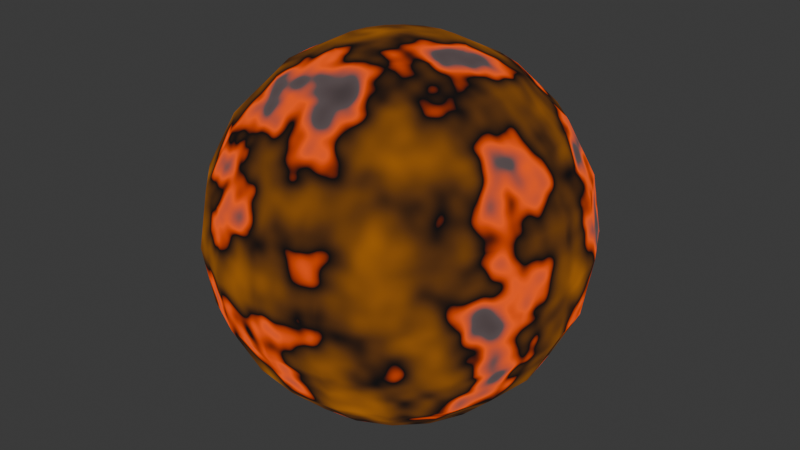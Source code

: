 # Source: planet.blend  (saved by Blender 4.5.91; exported with 4.5.12 LTS)
import bpy
from mathutils import Matrix  # noqa: F401  (used for matrix-valued properties, if any)

bpy.ops.wm.read_factory_settings(use_empty=True)
scene = bpy.context.scene
scene.name = 'Scene'

# ---- collections
col_collection = bpy.data.collections.new('Collection'); scene.collection.children.link(col_collection)

# ---- images (referenced by path relative to the original .blend; pixels are not part of the script)
import os
ASSET_DIR = os.environ.get("B2B_ASSET_DIR", "")  # directory of the original .blend (textures are referenced by path, not embedded)
HERE = os.path.dirname(os.path.abspath(__file__))  # packed textures are extracted next to this script under _unpacked/

def load_image(name, relpath, width, height, colorspace="sRGB"):
    """Load a texture the original file referenced (path relative to the .blend, or extracted next to this script)."""
    p = next((c for c in (os.path.join(HERE, relpath), os.path.join(ASSET_DIR, relpath)) if relpath and os.path.exists(c)), "")
    if p:
        img = bpy.data.images.load(p, check_existing=True)
        img.name = name
    else:  # same state as the original file: an image datablock whose file is absent (Cycles renders it pink)
        img = bpy.data.images.new(name, width, height)
        img.source = "FILE"
        img.filepath = "//" + (relpath or name)
    img.colorspace_settings.name = colorspace
    return img
img_planet = load_image('planet', '', 1024, 1024, 'sRGB')

# ---- materials (node trees are filled in below, after node groups)
mat_material_001 = bpy.data.materials.new('Material.001')

# ---- material node trees
mat_material_001.use_nodes = True; mat_material_001.node_tree.nodes.clear()
_N = mat_material_001.node_tree.nodes; _L = mat_material_001.node_tree.links
n0 = _N.new('ShaderNodeOutputMaterial'); n0.name = 'Material Output'; n0.location = (200, 100)
n1 = _N.new('ShaderNodeTexImage'); n1.name = 'Image Texture'; n1.location = (-218, -329)
n1.image = img_planet
n2 = _N.new('ShaderNodeTexNoise'); n2.name = 'Noise Texture'; n2.location = (-703, 86)
n3 = _N.new('ShaderNodeValToRGB'); n3.name = 'Color Ramp'; n3.location = (-490, 76)
while len(n3.color_ramp.elements) > 1: n3.color_ramp.elements.remove(n3.color_ramp.elements[-1])
n3.color_ramp.elements[0].position = 0.0; n3.color_ramp.elements[0].color = (0.0, 0.0, 0.0, 1.0)
_e = n3.color_ramp.elements.new(0.3112); _e.color = (0.1016, 0.07606, 0.07746, 1.0)
_e = n3.color_ramp.elements.new(0.3943); _e.color = (1.0, 0.08472, 0.0, 1.0)
_e = n3.color_ramp.elements.new(0.4645); _e.color = (0.009156, 0.008115, 0.008427, 1.0)
_e = n3.color_ramp.elements.new(0.8943); _e.color = (0.5141, 0.1633, 0.01515, 1.0)
_L.new(n2.outputs[0], n3.inputs[0])
_L.new(n3.outputs[0], n0.inputs[0])
n0.is_active_output = True

# ---- world
world_world = bpy.data.worlds.new('World'); scene.world = world_world
world_world.use_nodes = True; world_world.node_tree.nodes.clear()
_N = world_world.node_tree.nodes; _L = world_world.node_tree.links
n0 = _N.new('ShaderNodeOutputWorld'); n0.name = 'World Output'; n0.location = (200, 100)
n1 = _N.new('ShaderNodeBackground'); n1.name = 'Background'; n1.location = (-200, 100)
n1.inputs[0].default_value = (0.05088, 0.05088, 0.05088, 1.0)
_L.new(n1.outputs[0], n0.inputs[0])
n0.is_active_output = True
world_world.color = (0.05088, 0.05088, 0.05088)
world_world.sun_shadow_jitter_overblur = 0.0

# ---- meshes
me_sphere = bpy.data.meshes.new('Sphere')
me_sphere.from_pydata([(0.0, 0.5878, 0.809), (0.0, 0.809, 0.5878), (0.0, 0.9511, 0.309), (0.0, 1.0, 0.0), (0.0, 0.809, -0.5878), (0.0, 0.5878, -0.809), (0.09549, 0.2939, 0.9511), (0.1816, 0.559, 0.809), (0.25, 0.7694, 0.5878), (0.2939, 0.9045, 0.309), (0.309, 0.9511, 0.0), (0.2939, 0.9045, -0.309), (0.25, 0.7694, -0.5878), (0.1816, 0.559, -0.809), (0.09549, 0.2939, -0.9511), (0.1816, 0.25, 0.9511), (0.3455, 0.4755, 0.809), (0.4755, 0.6545, 0.5878), (0.559, 0.7694, 0.309), (0.5878, 0.809, 0.0), (0.559, 0.7694, -0.309), (0.4755, 0.6545, -0.5878), (0.3455, 0.4755, -0.809), (0.1816, 0.25, -0.9511), (0.25, 0.1816, 0.9511), (0.4755, 0.3455, 0.809), (0.6545, 0.4755, 0.5878), (0.7694, 0.559, 0.309), (0.809, 0.5878, 0.0), (0.7694, 0.559, -0.309), (0.6545, 0.4755, -0.5878), (0.4755, 0.3455, -0.809), (0.25, 0.1816, -0.9511), (0.2939, 0.09549, 0.9511), (0.559, 0.1816, 0.809), (0.7694, 0.25, 0.5878), (0.9045, 0.2939, 0.309), (0.9511, 0.309, 0.0), (0.9045, 0.2939, -0.309), (0.7694, 0.25, -0.5878), (0.559, 0.1816, -0.809), (0.2939, 0.09549, -0.9511), (0.309, 0.0, 0.9511), (0.5878, 0.0, 0.809), (0.809, 1.49e-08, 0.5878), (0.9511, 0.0, 0.309), (1.0, -2.98e-08, 0.0), (0.9511, 0.0, -0.309), (0.809, 1.49e-08, -0.5878), (0.5878, 0.0, -0.809), (0.309, 0.0, -0.9511), (0.2939, -0.09549, 0.9511), (0.559, -0.1816, 0.809), (0.7694, -0.25, 0.5878), (0.9045, -0.2939, 0.309), (0.9511, -0.309, 0.0), (0.9045, -0.2939, -0.309), (0.7694, -0.25, -0.5878), (0.559, -0.1816, -0.809), (0.2939, -0.09549, -0.9511), (0.25, -0.1816, 0.9511), (0.4755, -0.3455, 0.809), (0.6545, -0.4755, 0.5878), (0.7694, -0.559, 0.309), (0.809, -0.5878, 0.0), (0.7694, -0.559, -0.309), (0.6545, -0.4755, -0.5878), (0.4755, -0.3455, -0.809), (0.25, -0.1816, -0.9511), (0.1816, -0.25, 0.9511), (0.3455, -0.4755, 0.809), (0.4755, -0.6545, 0.5878), (0.559, -0.7694, 0.309), (0.5878, -0.809, 0.0), (0.559, -0.7694, -0.309), (0.4755, -0.6545, -0.5878), (0.3455, -0.4755, -0.809), (0.1816, -0.25, -0.9511), (0.09549, -0.2939, 0.9511), (0.1816, -0.559, 0.809), (0.25, -0.7694, 0.5878), (0.2939, -0.9045, 0.309), (0.309, -0.9511, 0.0), (0.2939, -0.9045, -0.309), (0.25, -0.7694, -0.5878), (0.1816, -0.559, -0.809), (0.09549, -0.2939, -0.9511), (0.0, -0.309, 0.9511), (-1.49e-08, -0.5878, 0.809), (0.0, -0.809, 0.5878), (-2.98e-08, -0.9511, 0.309), (0.0, -1.0, 0.0), (-2.98e-08, -0.9511, -0.309), (0.0, -0.809, -0.5878), (-1.49e-08, -0.5878, -0.809), (0.0, -0.309, -0.9511), (0.0, 0.0, 1.0), (-0.09549, -0.2939, 0.9511), (-0.1816, -0.559, 0.809), (-0.25, -0.7694, 0.5878), (-0.2939, -0.9045, 0.309), (-0.309, -0.9511, 0.0), (-0.2939, -0.9045, -0.309), (-0.25, -0.7694, -0.5878), (-0.1816, -0.559, -0.809), (-0.09549, -0.2939, -0.9511), (-0.1816, -0.25, 0.9511), (-0.3455, -0.4755, 0.809), (-0.4755, -0.6545, 0.5878), (-0.559, -0.7694, 0.309), (-0.5878, -0.809, 0.0), (-0.559, -0.7694, -0.309), (-0.4755, -0.6545, -0.5878), (-0.3455, -0.4755, -0.809), (-0.1816, -0.25, -0.9511), (-0.25, -0.1816, 0.9511), (-0.4755, -0.3455, 0.809), (-0.6545, -0.4755, 0.5878), (-0.7694, -0.559, 0.309), (-0.809, -0.5878, 0.0), (-0.7694, -0.559, -0.309), (-0.6545, -0.4755, -0.5878), (-0.4755, -0.3455, -0.809), (-0.25, -0.1816, -0.9511), (0.0, 0.0, -1.0), (-0.2939, -0.09549, 0.9511), (-0.559, -0.1816, 0.809), (-0.7694, -0.25, 0.5878), (-0.9045, -0.2939, 0.309), (-0.9511, -0.309, 0.0), (-0.9045, -0.2939, -0.309), (-0.7694, -0.25, -0.5878), (-0.559, -0.1816, -0.809), (-0.2939, -0.09549, -0.9511), (-0.309, -7.451e-09, 0.9511), (-0.5878, 1.49e-08, 0.809), (-0.809, 0.0, 0.5878), (-0.9511, 2.98e-08, 0.309), (-1.0, 0.0, 0.0), (-0.9511, 2.98e-08, -0.309), (-0.809, 0.0, -0.5878), (-0.5878, 1.49e-08, -0.809), (-0.309, -7.451e-09, -0.9511), (-0.2939, 0.09549, 0.9511), (-0.559, 0.1816, 0.809), (-0.7694, 0.25, 0.5878), (-0.9045, 0.2939, 0.309), (-0.9511, 0.309, 0.0), (-0.9045, 0.2939, -0.309), (-0.7694, 0.25, -0.5878), (-0.559, 0.1816, -0.809), (-0.2939, 0.09549, -0.9511), (-0.25, 0.1816, 0.9511), (-0.4755, 0.3455, 0.809), (-0.6545, 0.4755, 0.5878), (-0.7694, 0.559, 0.309), (-0.809, 0.5878, 0.0), (-0.7694, 0.559, -0.309), (-0.6545, 0.4755, -0.5878), (-0.4755, 0.3455, -0.809), (-0.25, 0.1816, -0.9511), (-0.1816, 0.25, 0.9511), (-0.3455, 0.4755, 0.809), (-0.4755, 0.6545, 0.5878), (-0.559, 0.7694, 0.309), (-0.5878, 0.809, 0.0), (-0.559, 0.7694, -0.309), (-0.4755, 0.6545, -0.5878), (-0.3455, 0.4755, -0.809), (-0.1816, 0.25, -0.9511), (-0.09549, 0.2939, 0.9511), (-0.1816, 0.559, 0.809), (-0.25, 0.7694, 0.5878), (-0.2939, 0.9045, 0.309), (-0.309, 0.9511, 0.0), (-0.2939, 0.9045, -0.309), (-0.25, 0.7694, -0.5878), (-0.1816, 0.559, -0.809), (-0.09549, 0.2939, -0.9511), (-7.451e-09, 0.309, 0.9511), (2.98e-08, 0.9511, -0.309), (-7.451e-09, 0.309, -0.9511)], [], [(4, 180, 11, 12), (2, 1, 8, 9), (179, 96, 6), (5, 4, 12, 13), (3, 2, 9, 10), (0, 179, 6, 7), (181, 5, 13, 14), (180, 3, 10, 11), (1, 0, 7, 8), (124, 181, 14), (9, 8, 17, 18), (6, 96, 15), (13, 12, 21, 22), (10, 9, 18, 19), (7, 6, 15, 16), (14, 13, 22, 23), (11, 10, 19, 20), (8, 7, 16, 17), (124, 14, 23), (12, 11, 20, 21), (124, 23, 32), (21, 20, 29, 30), (18, 17, 26, 27), (15, 96, 24), (22, 21, 30, 31), (19, 18, 27, 28), (16, 15, 24, 25), (23, 22, 31, 32), (20, 19, 28, 29), (17, 16, 25, 26), (29, 28, 37, 38), (26, 25, 34, 35), (124, 32, 41), (30, 29, 38, 39), (27, 26, 35, 36), (24, 96, 33), (31, 30, 39, 40), (28, 27, 36, 37), (25, 24, 33, 34), (32, 31, 40, 41), (34, 33, 42, 43), (41, 40, 49, 50), (38, 37, 46, 47), (35, 34, 43, 44), (124, 41, 50), (39, 38, 47, 48), (36, 35, 44, 45), (33, 96, 42), (40, 39, 48, 49), (37, 36, 45, 46), (46, 45, 54, 55), (43, 42, 51, 52), (50, 49, 58, 59), (47, 46, 55, 56), (44, 43, 52, 53), (124, 50, 59), (48, 47, 56, 57), (45, 44, 53, 54), (42, 96, 51), (49, 48, 57, 58), (51, 96, 60), (58, 57, 66, 67), (55, 54, 63, 64), (52, 51, 60, 61), (59, 58, 67, 68), (56, 55, 64, 65), (53, 52, 61, 62), (124, 59, 68), (57, 56, 65, 66), (54, 53, 62, 63), (66, 65, 74, 75), (63, 62, 71, 72), (60, 96, 69), (67, 66, 75, 76), (64, 63, 72, 73), (61, 60, 69, 70), (68, 67, 76, 77), (65, 64, 73, 74), (62, 61, 70, 71), (124, 68, 77), (71, 70, 79, 80), (124, 77, 86), (75, 74, 83, 84), (72, 71, 80, 81), (69, 96, 78), (76, 75, 84, 85), (73, 72, 81, 82), (70, 69, 78, 79), (77, 76, 85, 86), (74, 73, 82, 83), (83, 82, 91, 92), (80, 79, 88, 89), (124, 86, 95), (84, 83, 92, 93), (81, 80, 89, 90), (78, 96, 87), (85, 84, 93, 94), (82, 81, 90, 91), (79, 78, 87, 88), (86, 85, 94, 95), (88, 87, 97, 98), (95, 94, 104, 105), (92, 91, 101, 102), (89, 88, 98, 99), (124, 95, 105), (93, 92, 102, 103), (90, 89, 99, 100), (87, 96, 97), (94, 93, 103, 104), (91, 90, 100, 101), (104, 103, 112, 113), (101, 100, 109, 110), (98, 97, 106, 107), (105, 104, 113, 114), (102, 101, 110, 111), (99, 98, 107, 108), (124, 105, 114), (103, 102, 111, 112), (100, 99, 108, 109), (97, 96, 106), (109, 108, 117, 118), (106, 96, 115), (113, 112, 121, 122), (110, 109, 118, 119), (107, 106, 115, 116), (114, 113, 122, 123), (111, 110, 119, 120), (108, 107, 116, 117), (124, 114, 123), (112, 111, 120, 121), (121, 120, 130, 131), (118, 117, 127, 128), (115, 96, 125), (122, 121, 131, 132), (119, 118, 128, 129), (116, 115, 125, 126), (123, 122, 132, 133), (120, 119, 129, 130), (117, 116, 126, 127), (124, 123, 133), (127, 126, 135, 136), (124, 133, 142), (131, 130, 139, 140), (128, 127, 136, 137), (125, 96, 134), (132, 131, 140, 141), (129, 128, 137, 138), (126, 125, 134, 135), (133, 132, 141, 142), (130, 129, 138, 139), (142, 141, 150, 151), (139, 138, 147, 148), (136, 135, 144, 145), (124, 142, 151), (140, 139, 148, 149), (137, 136, 145, 146), (134, 96, 143), (141, 140, 149, 150), (138, 137, 146, 147), (135, 134, 143, 144), (147, 146, 155, 156), (144, 143, 152, 153), (151, 150, 159, 160), (148, 147, 156, 157), (145, 144, 153, 154), (124, 151, 160), (149, 148, 157, 158), (146, 145, 154, 155), (143, 96, 152), (150, 149, 158, 159), (152, 96, 161), (159, 158, 167, 168), (156, 155, 164, 165), (153, 152, 161, 162), (160, 159, 168, 169), (157, 156, 165, 166), (154, 153, 162, 163), (124, 160, 169), (158, 157, 166, 167), (155, 154, 163, 164), (164, 163, 172, 173), (161, 96, 170), (168, 167, 176, 177), (165, 164, 173, 174), (162, 161, 170, 171), (169, 168, 177, 178), (166, 165, 174, 175), (163, 162, 171, 172), (124, 169, 178), (167, 166, 175, 176), (124, 178, 181), (176, 175, 180, 4), (173, 172, 1, 2), (170, 96, 179), (177, 176, 4, 5), (174, 173, 2, 3), (171, 170, 179, 0), (178, 177, 5, 181), (175, 174, 3, 180), (172, 171, 0, 1)])
me_sphere.polygons.foreach_set('use_smooth', [True] * 200)
_uv = me_sphere.uv_layers.new(name='UVMap')
_uv.uv.foreach_set('vector', [0.75, 0.3, 0.75, 0.4, 0.7, 0.4, 0.7, 0.3, 0.75, 0.6, 0.75, 0.7, 0.7, 0.7, 0.7, 0.6, 0.75, 0.9, 0.725, 1.0, 0.7, 0.9, 0.75, 0.2, 0.75, 0.3, 0.7, 0.3, 0.7, 0.2, 0.75, 0.5, 0.75, 0.6, 0.7, 0.6, 0.7, 0.5, 0.75, 0.8, 0.75, 0.9, 0.7, 0.9, 0.7, 0.8, 0.75, 0.1, 0.75, 0.2, 0.7, 0.2, 0.7, 0.1, 0.75, 0.4, 0.75, 0.5, 0.7, 0.5, 0.7, 0.4, 0.75, 0.7, 0.75, 0.8, 0.7, 0.8, 0.7, 0.7, 0.725, 0.0, 0.75, 0.1, 0.7, 0.1, 0.7, 0.6, 0.7, 0.7, 0.65, 0.7, 0.65, 0.6, 0.7, 0.9, 0.675, 1.0, 0.65, 0.9, 0.7, 0.2, 0.7, 0.3, 0.65, 0.3, 0.65, 0.2, 0.7, 0.5, 0.7, 0.6, 0.65, 0.6, 0.65, 0.5, 0.7, 0.8, 0.7, 0.9, 0.65, 0.9, 0.65, 0.8, 0.7, 0.1, 0.7, 0.2, 0.65, 0.2, 0.65, 0.1, 0.7, 0.4, 0.7, 0.5, 0.65, 0.5, 0.65, 0.4, 0.7, 0.7, 0.7, 0.8, 0.65, 0.8, 0.65, 0.7, 0.675, 0.0, 0.7, 0.1, 0.65, 0.1, 0.7, 0.3, 0.7, 0.4, 0.65, 0.4, 0.65, 0.3, 0.625, 0.0, 0.65, 0.1, 0.6, 0.1, 0.65, 0.3, 0.65, 0.4, 0.6, 0.4, 0.6, 0.3, 0.65, 0.6, 0.65, 0.7, 0.6, 0.7, 0.6, 0.6, 0.65, 0.9, 0.625, 1.0, 0.6, 0.9, 0.65, 0.2, 0.65, 0.3, 0.6, 0.3, 0.6, 0.2, 0.65, 0.5, 0.65, 0.6, 0.6, 0.6, 0.6, 0.5, 0.65, 0.8, 0.65, 0.9, 0.6, 0.9, 0.6, 0.8, 0.65, 0.1, 0.65, 0.2, 0.6, 0.2, 0.6, 0.1, 0.65, 0.4, 0.65, 0.5, 0.6, 0.5, 0.6, 0.4, 0.65, 0.7, 0.65, 0.8, 0.6, 0.8, 0.6, 0.7, 0.6, 0.4, 0.6, 0.5, 0.55, 0.5, 0.55, 0.4, 0.6, 0.7, 0.6, 0.8, 0.55, 0.8, 0.55, 0.7, 0.575, 0.0, 0.6, 0.1, 0.55, 0.1, 0.6, 0.3, 0.6, 0.4, 0.55, 0.4, 0.55, 0.3, 0.6, 0.6, 0.6, 0.7, 0.55, 0.7, 0.55, 0.6, 0.6, 0.9, 0.575, 1.0, 0.55, 0.9, 0.6, 0.2, 0.6, 0.3, 0.55, 0.3, 0.55, 0.2, 0.6, 0.5, 0.6, 0.6, 0.55, 0.6, 0.55, 0.5, 0.6, 0.8, 0.6, 0.9, 0.55, 0.9, 0.55, 0.8, 0.6, 0.1, 0.6, 0.2, 0.55, 0.2, 0.55, 0.1, 0.55, 0.8, 0.55, 0.9, 0.5, 0.9, 0.5, 0.8, 0.55, 0.1, 0.55, 0.2, 0.5, 0.2, 0.5, 0.1, 0.55, 0.4, 0.55, 0.5, 0.5, 0.5, 0.5, 0.4, 0.55, 0.7, 0.55, 0.8, 0.5, 0.8, 0.5, 0.7, 0.525, 0.0, 0.55, 0.1, 0.5, 0.1, 0.55, 0.3, 0.55, 0.4, 0.5, 0.4, 0.5, 0.3, 0.55, 0.6, 0.55, 0.7, 0.5, 0.7, 0.5, 0.6, 0.55, 0.9, 0.525, 1.0, 0.5, 0.9, 0.55, 0.2, 0.55, 0.3, 0.5, 0.3, 0.5, 0.2, 0.55, 0.5, 0.55, 0.6, 0.5, 0.6, 0.5, 0.5, 0.5, 0.5, 0.5, 0.6, 0.45, 0.6, 0.45, 0.5, 0.5, 0.8, 0.5, 0.9, 0.45, 0.9, 0.45, 0.8, 0.5, 0.1, 0.5, 0.2, 0.45, 0.2, 0.45, 0.1, 0.5, 0.4, 0.5, 0.5, 0.45, 0.5, 0.45, 0.4, 0.5, 0.7, 0.5, 0.8, 0.45, 0.8, 0.45, 0.7, 0.475, 0.0, 0.5, 0.1, 0.45, 0.1, 0.5, 0.3, 0.5, 0.4, 0.45, 0.4, 0.45, 0.3, 0.5, 0.6, 0.5, 0.7, 0.45, 0.7, 0.45, 0.6, 0.5, 0.9, 0.475, 1.0, 0.45, 0.9, 0.5, 0.2, 0.5, 0.3, 0.45, 0.3, 0.45, 0.2, 0.45, 0.9, 0.425, 1.0, 0.4, 0.9, 0.45, 0.2, 0.45, 0.3, 0.4, 0.3, 0.4, 0.2, 0.45, 0.5, 0.45, 0.6, 0.4, 0.6, 0.4, 0.5, 0.45, 0.8, 0.45, 0.9, 0.4, 0.9, 0.4, 0.8, 0.45, 0.1, 0.45, 0.2, 0.4, 0.2, 0.4, 0.1, 0.45, 0.4, 0.45, 0.5, 0.4, 0.5, 0.4, 0.4, 0.45, 0.7, 0.45, 0.8, 0.4, 0.8, 0.4, 0.7, 0.425, 0.0, 0.45, 0.1, 0.4, 0.1, 0.45, 0.3, 0.45, 0.4, 0.4, 0.4, 0.4, 0.3, 0.45, 0.6, 0.45, 0.7, 0.4, 0.7, 0.4, 0.6, 0.4, 0.3, 0.4, 0.4, 0.35, 0.4, 0.35, 0.3, 0.4, 0.6, 0.4, 0.7, 0.35, 0.7, 0.35, 0.6, 0.4, 0.9, 0.375, 1.0, 0.35, 0.9, 0.4, 0.2, 0.4, 0.3, 0.35, 0.3, 0.35, 0.2, 0.4, 0.5, 0.4, 0.6, 0.35, 0.6, 0.35, 0.5, 0.4, 0.8, 0.4, 0.9, 0.35, 0.9, 0.35, 0.8, 0.4, 0.1, 0.4, 0.2, 0.35, 0.2, 0.35, 0.1, 0.4, 0.4, 0.4, 0.5, 0.35, 0.5, 0.35, 0.4, 0.4, 0.7, 0.4, 0.8, 0.35, 0.8, 0.35, 0.7, 0.375, 0.0, 0.4, 0.1, 0.35, 0.1, 0.35, 0.7, 0.35, 0.8, 0.3, 0.8, 0.3, 0.7, 0.325, 0.0, 0.35, 0.1, 0.3, 0.1, 0.35, 0.3, 0.35, 0.4, 0.3, 0.4, 0.3, 0.3, 0.35, 0.6, 0.35, 0.7, 0.3, 0.7, 0.3, 0.6, 0.35, 0.9, 0.325, 1.0, 0.3, 0.9, 0.35, 0.2, 0.35, 0.3, 0.3, 0.3, 0.3, 0.2, 0.35, 0.5, 0.35, 0.6, 0.3, 0.6, 0.3, 0.5, 0.35, 0.8, 0.35, 0.9, 0.3, 0.9, 0.3, 0.8, 0.35, 0.1, 0.35, 0.2, 0.3, 0.2, 0.3, 0.1, 0.35, 0.4, 0.35, 0.5, 0.3, 0.5, 0.3, 0.4, 0.3, 0.4, 0.3, 0.5, 0.25, 0.5, 0.25, 0.4, 0.3, 0.7, 0.3, 0.8, 0.25, 0.8, 0.25, 0.7, 0.275, 0.0, 0.3, 0.1, 0.25, 0.1, 0.3, 0.3, 0.3, 0.4, 0.25, 0.4, 0.25, 0.3, 0.3, 0.6, 0.3, 0.7, 0.25, 0.7, 0.25, 0.6, 0.3, 0.9, 0.275, 1.0, 0.25, 0.9, 0.3, 0.2, 0.3, 0.3, 0.25, 0.3, 0.25, 0.2, 0.3, 0.5, 0.3, 0.6, 0.25, 0.6, 0.25, 0.5, 0.3, 0.8, 0.3, 0.9, 0.25, 0.9, 0.25, 0.8, 0.3, 0.1, 0.3, 0.2, 0.25, 0.2, 0.25, 0.1, 0.25, 0.8, 0.25, 0.9, 0.2, 0.9, 0.2, 0.8, 0.25, 0.1, 0.25, 0.2, 0.2, 0.2, 0.2, 0.1, 0.25, 0.4, 0.25, 0.5, 0.2, 0.5, 0.2, 0.4, 0.25, 0.7, 0.25, 0.8, 0.2, 0.8, 0.2, 0.7, 0.225, 0.0, 0.25, 0.1, 0.2, 0.1, 0.25, 0.3, 0.25, 0.4, 0.2, 0.4, 0.2, 0.3, 0.25, 0.6, 0.25, 0.7, 0.2, 0.7, 0.2, 0.6, 0.25, 0.9, 0.225, 1.0, 0.2, 0.9, 0.25, 0.2, 0.25, 0.3, 0.2, 0.3, 0.2, 0.2, 0.25, 0.5, 0.25, 0.6, 0.2, 0.6, 0.2, 0.5, 0.2, 0.2, 0.2, 0.3, 0.15, 0.3, 0.15, 0.2, 0.2, 0.5, 0.2, 0.6, 0.15, 0.6, 0.15, 0.5, 0.2, 0.8, 0.2, 0.9, 0.15, 0.9, 0.15, 0.8, 0.2, 0.1, 0.2, 0.2, 0.15, 0.2, 0.15, 0.1, 0.2, 0.4, 0.2, 0.5, 0.15, 0.5, 0.15, 0.4, 0.2, 0.7, 0.2, 0.8, 0.15, 0.8, 0.15, 0.7, 0.175, 0.0, 0.2, 0.1, 0.15, 0.1, 0.2, 0.3, 0.2, 0.4, 0.15, 0.4, 0.15, 0.3, 0.2, 0.6, 0.2, 0.7, 0.15, 0.7, 0.15, 0.6, 0.2, 0.9, 0.175, 1.0, 0.15, 0.9, 0.15, 0.6, 0.15, 0.7, 0.1, 0.7, 0.1, 0.6, 0.15, 0.9, 0.125, 1.0, 0.1, 0.9, 0.15, 0.2, 0.15, 0.3, 0.1, 0.3, 0.1, 0.2, 0.15, 0.5, 0.15, 0.6, 0.1, 0.6, 0.1, 0.5, 0.15, 0.8, 0.15, 0.9, 0.1, 0.9, 0.1, 0.8, 0.15, 0.1, 0.15, 0.2, 0.1, 0.2, 0.1, 0.1, 0.15, 0.4, 0.15, 0.5, 0.1, 0.5, 0.1, 0.4, 0.15, 0.7, 0.15, 0.8, 0.1, 0.8, 0.1, 0.7, 0.125, 0.0, 0.15, 0.1, 0.1, 0.1, 0.15, 0.3, 0.15, 0.4, 0.1, 0.4, 0.1, 0.3, 0.1, 0.3, 0.1, 0.4, 0.05, 0.4, 0.05, 0.3, 0.1, 0.6, 0.1, 0.7, 0.05, 0.7, 0.05, 0.6, 0.1, 0.9, 0.075, 1.0, 0.05, 0.9, 0.1, 0.2, 0.1, 0.3, 0.05, 0.3, 0.05, 0.2, 0.1, 0.5, 0.1, 0.6, 0.05, 0.6, 0.05, 0.5, 0.1, 0.8, 0.1, 0.9, 0.05, 0.9, 0.05, 0.8, 0.1, 0.1, 0.1, 0.2, 0.05, 0.2, 0.05, 0.1, 0.1, 0.4, 0.1, 0.5, 0.05, 0.5, 0.05, 0.4, 0.1, 0.7, 0.1, 0.8, 0.05, 0.8, 0.05, 0.7, 0.075, 0.0, 0.1, 0.1, 0.05, 0.1, 0.05, 0.7, 0.05, 0.8, 0.0, 0.8, 0.0, 0.7, 0.025, 0.0, 0.05, 0.1, 0.0, 0.1, 0.05, 0.3, 0.05, 0.4, 0.0, 0.4, 0.0, 0.3, 0.05, 0.6, 0.05, 0.7, 0.0, 0.7, 0.0, 0.6, 0.05, 0.9, 0.025, 1.0, 0.0, 0.9, 0.05, 0.2, 0.05, 0.3, 0.0, 0.3, 0.0, 0.2, 0.05, 0.5, 0.05, 0.6, 0.0, 0.6, 0.0, 0.5, 0.05, 0.8, 0.05, 0.9, 0.0, 0.9, 0.0, 0.8, 0.05, 0.1, 0.05, 0.2, 0.0, 0.2, 0.0, 0.1, 0.05, 0.4, 0.05, 0.5, 0.0, 0.5, 0.0, 0.4, 1.0, 0.1, 1.0, 0.2, 0.95, 0.2, 0.95, 0.1, 1.0, 0.4, 1.0, 0.5, 0.95, 0.5, 0.95, 0.4, 1.0, 0.7, 1.0, 0.8, 0.95, 0.8, 0.95, 0.7, 0.975, 0.0, 1.0, 0.1, 0.95, 0.1, 1.0, 0.3, 1.0, 0.4, 0.95, 0.4, 0.95, 0.3, 1.0, 0.6, 1.0, 0.7, 0.95, 0.7, 0.95, 0.6, 1.0, 0.9, 0.975, 1.0, 0.95, 0.9, 1.0, 0.2, 1.0, 0.3, 0.95, 0.3, 0.95, 0.2, 1.0, 0.5, 1.0, 0.6, 0.95, 0.6, 0.95, 0.5, 1.0, 0.8, 1.0, 0.9, 0.95, 0.9, 0.95, 0.8, 0.95, 0.5, 0.95, 0.6, 0.9, 0.6, 0.9, 0.5, 0.95, 0.8, 0.95, 0.9, 0.9, 0.9, 0.9, 0.8, 0.95, 0.1, 0.95, 0.2, 0.9, 0.2, 0.9, 0.1, 0.95, 0.4, 0.95, 0.5, 0.9, 0.5, 0.9, 0.4, 0.95, 0.7, 0.95, 0.8, 0.9, 0.8, 0.9, 0.7, 0.925, 0.0, 0.95, 0.1, 0.9, 0.1, 0.95, 0.3, 0.95, 0.4, 0.9, 0.4, 0.9, 0.3, 0.95, 0.6, 0.95, 0.7, 0.9, 0.7, 0.9, 0.6, 0.95, 0.9, 0.925, 1.0, 0.9, 0.9, 0.95, 0.2, 0.95, 0.3, 0.9, 0.3, 0.9, 0.2, 0.9, 0.9, 0.875, 1.0, 0.85, 0.9, 0.9, 0.2, 0.9, 0.3, 0.85, 0.3, 0.85, 0.2, 0.9, 0.5, 0.9, 0.6, 0.85, 0.6, 0.85, 0.5, 0.9, 0.8, 0.9, 0.9, 0.85, 0.9, 0.85, 0.8, 0.9, 0.1, 0.9, 0.2, 0.85, 0.2, 0.85, 0.1, 0.9, 0.4, 0.9, 0.5, 0.85, 0.5, 0.85, 0.4, 0.9, 0.7, 0.9, 0.8, 0.85, 0.8, 0.85, 0.7, 0.875, 0.0, 0.9, 0.1, 0.85, 0.1, 0.9, 0.3, 0.9, 0.4, 0.85, 0.4, 0.85, 0.3, 0.9, 0.6, 0.9, 0.7, 0.85, 0.7, 0.85, 0.6, 0.85, 0.6, 0.85, 0.7, 0.8, 0.7, 0.8, 0.6, 0.85, 0.9, 0.825, 1.0, 0.8, 0.9, 0.85, 0.2, 0.85, 0.3, 0.8, 0.3, 0.8, 0.2, 0.85, 0.5, 0.85, 0.6, 0.8, 0.6, 0.8, 0.5, 0.85, 0.8, 0.85, 0.9, 0.8, 0.9, 0.8, 0.8, 0.85, 0.1, 0.85, 0.2, 0.8, 0.2, 0.8, 0.1, 0.85, 0.4, 0.85, 0.5, 0.8, 0.5, 0.8, 0.4, 0.85, 0.7, 0.85, 0.8, 0.8, 0.8, 0.8, 0.7, 0.825, 0.0, 0.85, 0.1, 0.8, 0.1, 0.85, 0.3, 0.85, 0.4, 0.8, 0.4, 0.8, 0.3, 0.775, 0.0, 0.8, 0.1, 0.75, 0.1, 0.8, 0.3, 0.8, 0.4, 0.75, 0.4, 0.75, 0.3, 0.8, 0.6, 0.8, 0.7, 0.75, 0.7, 0.75, 0.6, 0.8, 0.9, 0.775, 1.0, 0.75, 0.9, 0.8, 0.2, 0.8, 0.3, 0.75, 0.3, 0.75, 0.2, 0.8, 0.5, 0.8, 0.6, 0.75, 0.6, 0.75, 0.5, 0.8, 0.8, 0.8, 0.9, 0.75, 0.9, 0.75, 0.8, 0.8, 0.1, 0.8, 0.2, 0.75, 0.2, 0.75, 0.1, 0.8, 0.4, 0.8, 0.5, 0.75, 0.5, 0.75, 0.4, 0.8, 0.7, 0.8, 0.8, 0.75, 0.8, 0.75, 0.7])
me_sphere.materials.append(mat_material_001)
me_sphere.update()

# ---- objects
ob_sphere = bpy.data.objects.new('Sphere', me_sphere)

# ---- transforms, parenting, visibility, modifiers, constraints
ob_sphere.location = (0.0, 0.0, 0.0)

# ---- collection membership
col_collection.objects.link(ob_sphere)

# ---- scene / render settings (as saved in the file)
scene.frame_start = 1; scene.frame_end = 250; scene.frame_set(1)
scene.render.engine = 'CYCLES'
scene.cycles.samples = 50
scene.cycles.bake_type = 'EMIT'
bpy.context.view_layer.update()

# ---- added for rendering (the .blend has no active camera and no usable light): camera, sun
cam_auto = bpy.data.cameras.new('AutoCamera')
cam_auto.lens = 50.0
cam_auto.sensor_width = 36.0
cam_auto.clip_end = 1000.0
ob_auto_camera = bpy.data.objects.new('AutoCamera', cam_auto)
scene.collection.objects.link(ob_auto_camera)
ob_auto_camera.location = (3.20507, -3.84609, 2.56406)
ob_auto_camera.rotation_euler = (1.09748, -7.21219e-08, 0.694738)
scene.camera = ob_auto_camera
light_auto_sun = bpy.data.lights.new('AutoSun', 'SUN')
light_auto_sun.energy = 3.0
light_auto_sun.angle = 0.0523599
ob_auto_sun = bpy.data.objects.new('AutoSun', light_auto_sun)
scene.collection.objects.link(ob_auto_sun)
ob_auto_sun.rotation_euler = (0.872665, 0.174533, 0.523599)
bpy.context.view_layer.update()
